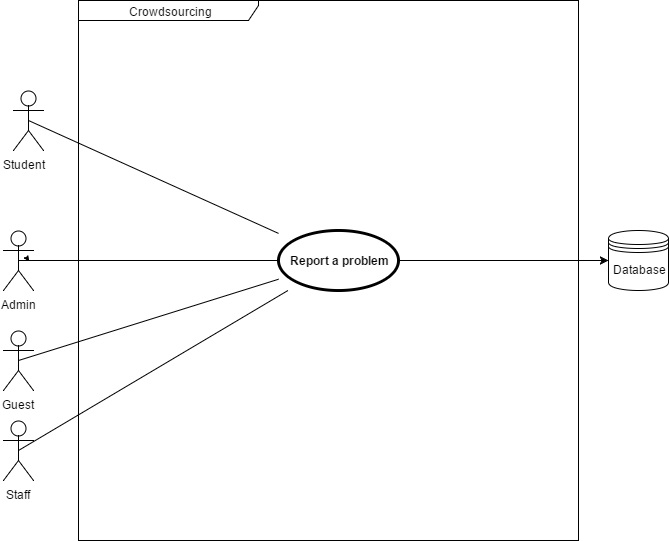

The diagram above was exported from draw.io. Its source (the exported page's mxGraphModel, read from the mxfile embedded in the PNG):
<mxGraphModel dx="1956" dy="1616" grid="1" gridSize="10" guides="1" tooltips="1" connect="1" arrows="1" fold="1" page="1" pageScale="1" pageWidth="850" pageHeight="1100" math="0" shadow="0">
  <root>
    <mxCell id="0" />
    <mxCell id="1" parent="0" />
    <mxCell id="48c26db4e933c451-1" value="Student &amp;nbsp;&amp;nbsp;" style="shape=umlActor;html=1;verticalLabelPosition=bottom;verticalAlign=top;align=center;" vertex="1" parent="1">
      <mxGeometry x="-5" y="40" width="30" height="60" as="geometry" />
    </mxCell>
    <mxCell id="48c26db4e933c451-2" style="edgeStyle=orthogonalEdgeStyle;rounded=0;html=1;exitX=0.75;exitY=0.1;exitPerimeter=0;entryX=0.75;entryY=0.1;entryPerimeter=0;jettySize=auto;orthogonalLoop=1;" edge="1" parent="1" source="48c26db4e933c451-1" target="48c26db4e933c451-1">
      <mxGeometry x="17.823529411764866" y="46.2352941176473" as="geometry" />
    </mxCell>
    <mxCell id="48c26db4e933c451-3" style="edgeStyle=orthogonalEdgeStyle;rounded=0;html=1;exitX=0;exitY=0.3333333333333333;exitPerimeter=0;entryX=0;entryY=0.3333333333333333;entryPerimeter=0;jettySize=auto;orthogonalLoop=1;" edge="1" parent="1" source="48c26db4e933c451-1" target="48c26db4e933c451-1">
      <mxGeometry x="-4.529411764705856" y="60.35294117647072" as="geometry" />
    </mxCell>
    <mxCell id="48c26db4e933c451-4" value="Staff" style="shape=umlActor;html=1;verticalLabelPosition=bottom;verticalAlign=top;align=center;" vertex="1" parent="1">
      <mxGeometry x="-15" y="370" width="30" height="60" as="geometry" />
    </mxCell>
    <mxCell id="48c26db4e933c451-6" value="Guest" style="shape=umlActor;html=1;verticalLabelPosition=bottom;verticalAlign=top;align=center;" vertex="1" parent="1">
      <mxGeometry x="-15" y="280" width="30" height="60" as="geometry" />
    </mxCell>
    <mxCell id="48c26db4e933c451-7" style="edgeStyle=orthogonalEdgeStyle;rounded=0;html=1;exitX=0.5;exitY=0.5;exitPerimeter=0;entryX=0.5;entryY=0.5;entryPerimeter=0;jettySize=auto;orthogonalLoop=1;" edge="1" parent="1">
      <mxGeometry x="9.588235294117567" y="209.76470588235316" as="geometry">
        <mxPoint x="9.71428571428578" y="209.57142857142867" as="sourcePoint" />
        <mxPoint x="9.71428571428578" y="209.57142857142867" as="targetPoint" />
      </mxGeometry>
    </mxCell>
    <mxCell id="48c26db4e933c451-8" style="edgeStyle=orthogonalEdgeStyle;rounded=0;html=1;exitX=0.25;exitY=0.1;exitPerimeter=0;entryX=0.25;entryY=0.1;entryPerimeter=0;jettySize=auto;orthogonalLoop=1;" edge="1" parent="1" source="48c26db4e933c451-4" target="48c26db4e933c451-4">
      <mxGeometry x="-7.470588235294144" y="375.6470588235293" as="geometry" />
    </mxCell>
    <mxCell id="48c26db4e933c451-9" style="edgeStyle=orthogonalEdgeStyle;rounded=0;html=1;exitX=0.5;exitY=0.5;exitPerimeter=0;entryX=0.5;entryY=0.5;entryPerimeter=0;jettySize=auto;orthogonalLoop=1;" edge="1" parent="1" source="48c26db4e933c451-1" target="48c26db4e933c451-1">
      <mxGeometry x="9.588235294117567" y="69.76470588235316" as="geometry" />
    </mxCell>
    <mxCell id="48c26db4e933c451-13" style="edgeStyle=orthogonalEdgeStyle;rounded=0;html=1;exitX=1;exitY=1;exitPerimeter=0;entryX=1;entryY=1;entryPerimeter=0;jettySize=auto;orthogonalLoop=1;" edge="1" parent="1" source="48c26db4e933c451-1" target="48c26db4e933c451-1">
      <mxGeometry x="24.882352941176578" y="100.35294117647072" as="geometry" />
    </mxCell>
    <mxCell id="48c26db4e933c451-14" style="edgeStyle=orthogonalEdgeStyle;rounded=0;html=1;exitX=0.5;exitY=0.5;exitPerimeter=0;entryX=0.5;entryY=0.5;entryPerimeter=0;jettySize=auto;orthogonalLoop=1;" edge="1" parent="1" source="48c26db4e933c451-1" target="48c26db4e933c451-1">
      <mxGeometry x="9.588235294117567" y="69.76470588235316" as="geometry" />
    </mxCell>
    <mxCell id="48c26db4e933c451-15" style="edgeStyle=orthogonalEdgeStyle;rounded=0;html=1;exitX=0.5;exitY=0.5;exitPerimeter=0;entryX=0.5;entryY=0.5;entryPerimeter=0;jettySize=auto;orthogonalLoop=1;" edge="1" parent="1" source="48c26db4e933c451-1" target="48c26db4e933c451-1">
      <mxGeometry x="9.588235294117567" y="69.76470588235316" as="geometry" />
    </mxCell>
    <mxCell id="48c26db4e933c451-16" value="Admin" style="shape=umlActor;html=1;verticalLabelPosition=bottom;verticalAlign=top;align=center;" vertex="1" parent="1">
      <mxGeometry x="-15" y="180" width="30" height="60" as="geometry" />
    </mxCell>
    <mxCell id="48c26db4e933c451-18" value="Crowdsourcing" style="shape=umlFrame;whiteSpace=wrap;html=1;width=180;height=20;" vertex="1" parent="1">
      <mxGeometry x="60" y="-50" width="500" height="540" as="geometry" />
    </mxCell>
    <mxCell id="48c26db4e933c451-19" value="Report a problem" style="shape=ellipse;html=1;strokeWidth=3;fontStyle=1;whiteSpace=wrap;align=center;" vertex="1" parent="1">
      <mxGeometry x="260" y="180" width="120" height="60" as="geometry" />
    </mxCell>
    <mxCell id="48c26db4e933c451-21" style="edgeStyle=orthogonalEdgeStyle;rounded=0;html=1;exitX=0.5;exitY=0.5;exitPerimeter=0;entryX=0.5;entryY=0.5;entryPerimeter=0;jettySize=auto;orthogonalLoop=1;" edge="1" parent="1">
      <mxGeometry relative="1" as="geometry">
        <mxPoint x="9.71428571428578" y="209.57142857142867" as="sourcePoint" />
        <mxPoint x="9.71428571428578" y="209.57142857142867" as="targetPoint" />
      </mxGeometry>
    </mxCell>
    <mxCell id="48c26db4e933c451-22" value="" style="edgeStyle=none;html=1;endArrow=none;verticalAlign=bottom;exitX=0.5;exitY=0.5;exitPerimeter=0;" edge="1" parent="1" source="48c26db4e933c451-1" target="48c26db4e933c451-19">
      <mxGeometry width="160" relative="1" as="geometry">
        <mxPoint x="80" y="140" as="sourcePoint" />
        <mxPoint x="240" y="140" as="targetPoint" />
      </mxGeometry>
    </mxCell>
    <mxCell id="48c26db4e933c451-23" value="" style="edgeStyle=none;html=1;endArrow=none;verticalAlign=bottom;exitX=0.5;exitY=0.5;exitPerimeter=0;" edge="1" parent="1" source="48c26db4e933c451-4" target="48c26db4e933c451-19">
      <mxGeometry width="160" relative="1" as="geometry">
        <mxPoint x="230" y="320" as="sourcePoint" />
        <mxPoint x="390" y="320" as="targetPoint" />
      </mxGeometry>
    </mxCell>
    <mxCell id="48c26db4e933c451-24" value="" style="edgeStyle=none;html=1;endArrow=none;verticalAlign=bottom;exitX=0.5;exitY=0.5;exitPerimeter=0;" edge="1" parent="1" source="48c26db4e933c451-16" target="48c26db4e933c451-19">
      <mxGeometry width="160" relative="1" as="geometry">
        <mxPoint x="50" y="200" as="sourcePoint" />
        <mxPoint x="210" y="200" as="targetPoint" />
      </mxGeometry>
    </mxCell>
    <mxCell id="48c26db4e933c451-27" value="" style="edgeStyle=none;html=1;endArrow=none;verticalAlign=bottom;exitX=0.5;exitY=0.5;exitPerimeter=0;" edge="1" parent="1" source="48c26db4e933c451-6" target="48c26db4e933c451-19">
      <mxGeometry width="160" relative="1" as="geometry">
        <mxPoint x="40" y="260" as="sourcePoint" />
        <mxPoint x="200" y="260" as="targetPoint" />
      </mxGeometry>
    </mxCell>
    <mxCell id="32efcca12a36ccfe-1" value="Database" style="shape=datastore;whiteSpace=wrap;html=1;" vertex="1" parent="1">
      <mxGeometry x="590" y="180" width="60" height="60" as="geometry" />
    </mxCell>
    <mxCell id="32efcca12a36ccfe-2" value="" style="endArrow=classic;html=1;entryX=0;entryY=0.5;exitX=1;exitY=0.5;" edge="1" parent="1" source="48c26db4e933c451-19" target="32efcca12a36ccfe-1">
      <mxGeometry width="50" height="50" relative="1" as="geometry">
        <mxPoint x="390" y="180" as="sourcePoint" />
        <mxPoint x="440" y="130" as="targetPoint" />
      </mxGeometry>
    </mxCell>
  </root>
</mxGraphModel>